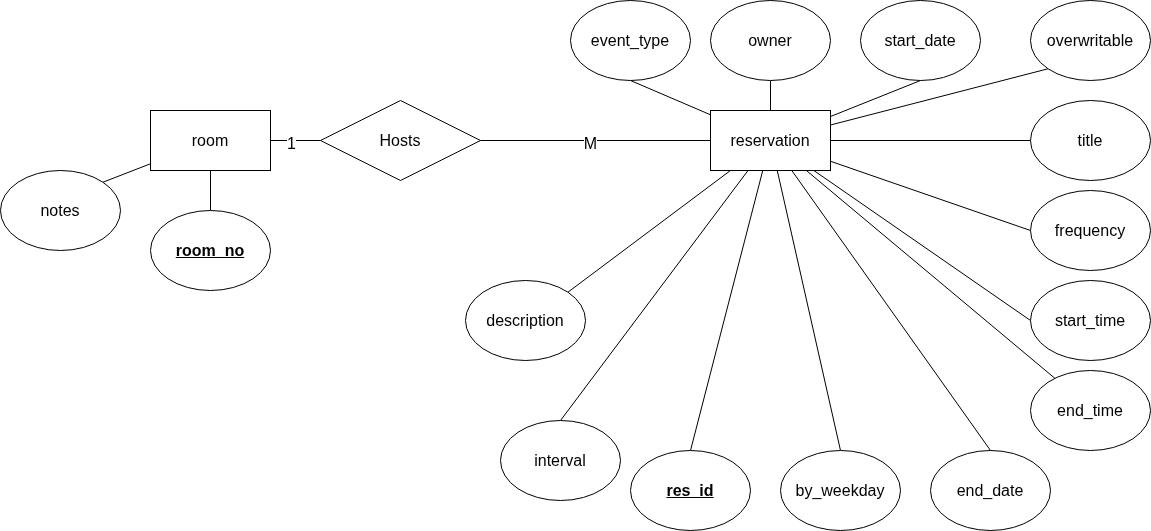

The diagram above was exported from draw.io. Its source (the exported page's mxGraphModel, read from the mxfile embedded in the PNG):
<mxGraphModel dx="2495" dy="840" grid="1" gridSize="10" guides="1" tooltips="1" connect="1" arrows="1" fold="1" page="1" pageScale="1" pageWidth="850" pageHeight="1100" math="0" shadow="0">
  <root>
    <mxCell id="0" />
    <mxCell id="1" parent="0" />
    <mxCell id="LJRKL39FWOpQKBcPLET--9" edge="1" parent="1" source="JIYhgwxQ8K3HO4DmyXlp-2" style="rounded=0;orthogonalLoop=1;jettySize=auto;html=1;entryX=0.5;entryY=0;entryDx=0;entryDy=0;endArrow=none;endFill=0;fontSize=16;" target="LJRKL39FWOpQKBcPLET--7">
      <mxGeometry relative="1" as="geometry" />
    </mxCell>
    <mxCell id="LJRKL39FWOpQKBcPLET--10" edge="1" parent="1" source="JIYhgwxQ8K3HO4DmyXlp-2" style="rounded=0;orthogonalLoop=1;jettySize=auto;html=1;entryX=1;entryY=0;entryDx=0;entryDy=0;endArrow=none;endFill=0;fontSize=16;" target="LJRKL39FWOpQKBcPLET--8">
      <mxGeometry relative="1" as="geometry" />
    </mxCell>
    <mxCell id="LJRKL39FWOpQKBcPLET--11" edge="1" parent="1" source="JIYhgwxQ8K3HO4DmyXlp-2" style="rounded=0;orthogonalLoop=1;jettySize=auto;html=1;entryX=0;entryY=0.5;entryDx=0;entryDy=0;endArrow=none;endFill=0;fontSize=16;" target="LJRKL39FWOpQKBcPLET--5">
      <mxGeometry relative="1" as="geometry" />
    </mxCell>
    <mxCell id="LJRKL39FWOpQKBcPLET--37" connectable="0" parent="LJRKL39FWOpQKBcPLET--11" style="edgeLabel;html=1;align=center;verticalAlign=middle;resizable=0;points=[];fontSize=16;" value="1" vertex="1">
      <mxGeometry relative="1" x="-0.2" y="-2" as="geometry">
        <mxPoint as="offset" />
      </mxGeometry>
    </mxCell>
    <mxCell id="JIYhgwxQ8K3HO4DmyXlp-2" parent="1" style="rounded=0;whiteSpace=wrap;html=1;fontSize=16;" value="room" vertex="1">
      <mxGeometry height="60" width="120" x="110" y="230" as="geometry" />
    </mxCell>
    <mxCell id="LJRKL39FWOpQKBcPLET--12" edge="1" parent="1" source="LJRKL39FWOpQKBcPLET--5" style="rounded=0;orthogonalLoop=1;jettySize=auto;html=1;entryX=0;entryY=0.5;entryDx=0;entryDy=0;endArrow=none;endFill=0;fontSize=16;" target="LJRKL39FWOpQKBcPLET--6">
      <mxGeometry relative="1" as="geometry" />
    </mxCell>
    <mxCell id="LJRKL39FWOpQKBcPLET--38" connectable="0" parent="LJRKL39FWOpQKBcPLET--12" style="edgeLabel;html=1;align=center;verticalAlign=middle;resizable=0;points=[];fontSize=16;" value="M" vertex="1">
      <mxGeometry relative="1" x="-0.0522" y="-2" as="geometry">
        <mxPoint as="offset" />
      </mxGeometry>
    </mxCell>
    <mxCell id="LJRKL39FWOpQKBcPLET--5" parent="1" style="rhombus;whiteSpace=wrap;html=1;fontSize=16;" value="Hosts" vertex="1">
      <mxGeometry height="80" width="160" x="280" y="220" as="geometry" />
    </mxCell>
    <mxCell id="LJRKL39FWOpQKBcPLET--14" edge="1" parent="1" source="LJRKL39FWOpQKBcPLET--6" style="rounded=0;orthogonalLoop=1;jettySize=auto;html=1;entryX=0.5;entryY=0;entryDx=0;entryDy=0;endArrow=none;endFill=0;fontSize=16;" target="LJRKL39FWOpQKBcPLET--13">
      <mxGeometry relative="1" as="geometry" />
    </mxCell>
    <mxCell id="LJRKL39FWOpQKBcPLET--27" edge="1" parent="1" source="LJRKL39FWOpQKBcPLET--6" style="rounded=0;orthogonalLoop=1;jettySize=auto;html=1;entryX=1;entryY=0;entryDx=0;entryDy=0;endArrow=none;endFill=0;fontSize=16;" target="LJRKL39FWOpQKBcPLET--17">
      <mxGeometry relative="1" as="geometry" />
    </mxCell>
    <mxCell id="LJRKL39FWOpQKBcPLET--28" edge="1" parent="1" source="LJRKL39FWOpQKBcPLET--6" style="rounded=0;orthogonalLoop=1;jettySize=auto;html=1;entryX=0.5;entryY=1;entryDx=0;entryDy=0;endArrow=none;endFill=0;fontSize=16;" target="LJRKL39FWOpQKBcPLET--18">
      <mxGeometry relative="1" as="geometry" />
    </mxCell>
    <mxCell id="LJRKL39FWOpQKBcPLET--29" edge="1" parent="1" source="LJRKL39FWOpQKBcPLET--6" style="rounded=0;orthogonalLoop=1;jettySize=auto;html=1;entryX=0.5;entryY=1;entryDx=0;entryDy=0;endArrow=none;endFill=0;fontSize=16;" target="LJRKL39FWOpQKBcPLET--26">
      <mxGeometry relative="1" as="geometry" />
    </mxCell>
    <mxCell id="LJRKL39FWOpQKBcPLET--30" edge="1" parent="1" source="LJRKL39FWOpQKBcPLET--6" style="rounded=0;orthogonalLoop=1;jettySize=auto;html=1;entryX=0.5;entryY=1;entryDx=0;entryDy=0;endArrow=none;endFill=0;fontSize=16;" target="LJRKL39FWOpQKBcPLET--20">
      <mxGeometry relative="1" as="geometry" />
    </mxCell>
    <mxCell id="LJRKL39FWOpQKBcPLET--31" edge="1" parent="1" source="LJRKL39FWOpQKBcPLET--6" style="rounded=0;orthogonalLoop=1;jettySize=auto;html=1;entryX=0;entryY=0.5;entryDx=0;entryDy=0;endArrow=none;endFill=0;fontSize=16;" target="LJRKL39FWOpQKBcPLET--22">
      <mxGeometry relative="1" as="geometry" />
    </mxCell>
    <mxCell id="LJRKL39FWOpQKBcPLET--32" edge="1" parent="1" source="LJRKL39FWOpQKBcPLET--6" style="rounded=0;orthogonalLoop=1;jettySize=auto;html=1;entryX=0;entryY=0.5;entryDx=0;entryDy=0;endArrow=none;endFill=0;fontSize=16;" target="LJRKL39FWOpQKBcPLET--24">
      <mxGeometry relative="1" as="geometry" />
    </mxCell>
    <mxCell id="LJRKL39FWOpQKBcPLET--33" edge="1" parent="1" source="LJRKL39FWOpQKBcPLET--6" style="rounded=0;orthogonalLoop=1;jettySize=auto;html=1;entryX=0.225;entryY=0.125;entryDx=0;entryDy=0;endArrow=none;endFill=0;entryPerimeter=0;fontSize=16;" target="LJRKL39FWOpQKBcPLET--25">
      <mxGeometry relative="1" as="geometry" />
    </mxCell>
    <mxCell id="LJRKL39FWOpQKBcPLET--34" edge="1" parent="1" source="LJRKL39FWOpQKBcPLET--6" style="rounded=0;orthogonalLoop=1;jettySize=auto;html=1;entryX=0.5;entryY=0;entryDx=0;entryDy=0;endArrow=none;endFill=0;fontSize=16;" target="LJRKL39FWOpQKBcPLET--21">
      <mxGeometry relative="1" as="geometry" />
    </mxCell>
    <mxCell id="LJRKL39FWOpQKBcPLET--35" edge="1" parent="1" source="LJRKL39FWOpQKBcPLET--6" style="rounded=0;orthogonalLoop=1;jettySize=auto;html=1;entryX=0.5;entryY=0;entryDx=0;entryDy=0;endArrow=none;endFill=0;fontSize=16;" target="LJRKL39FWOpQKBcPLET--19">
      <mxGeometry relative="1" as="geometry" />
    </mxCell>
    <mxCell id="LJRKL39FWOpQKBcPLET--36" edge="1" parent="1" source="LJRKL39FWOpQKBcPLET--6" style="rounded=0;orthogonalLoop=1;jettySize=auto;html=1;entryX=0.5;entryY=0;entryDx=0;entryDy=0;endArrow=none;endFill=0;fontSize=16;" target="LJRKL39FWOpQKBcPLET--23">
      <mxGeometry relative="1" as="geometry" />
    </mxCell>
    <mxCell id="LJRKL39FWOpQKBcPLET--40" edge="1" parent="1" source="LJRKL39FWOpQKBcPLET--6" style="rounded=0;orthogonalLoop=1;jettySize=auto;html=1;entryX=0;entryY=1;entryDx=0;entryDy=0;endArrow=none;endFill=0;" target="LJRKL39FWOpQKBcPLET--39">
      <mxGeometry relative="1" as="geometry" />
    </mxCell>
    <mxCell id="LJRKL39FWOpQKBcPLET--6" parent="1" style="rounded=0;whiteSpace=wrap;html=1;fontSize=16;" value="reservation" vertex="1">
      <mxGeometry height="60" width="120" x="670" y="230" as="geometry" />
    </mxCell>
    <mxCell id="LJRKL39FWOpQKBcPLET--7" parent="1" style="ellipse;whiteSpace=wrap;html=1;fontStyle=5;fontSize=16;" value="room_no" vertex="1">
      <mxGeometry height="80" width="120" x="110" y="330" as="geometry" />
    </mxCell>
    <mxCell id="LJRKL39FWOpQKBcPLET--8" parent="1" style="ellipse;whiteSpace=wrap;html=1;fontSize=16;" value="notes" vertex="1">
      <mxGeometry height="80" width="120" x="-40" y="290" as="geometry" />
    </mxCell>
    <mxCell id="LJRKL39FWOpQKBcPLET--13" parent="1" style="ellipse;whiteSpace=wrap;html=1;fontStyle=5;fontSize=16;" value="res_id" vertex="1">
      <mxGeometry height="80" width="120" x="590" y="570" as="geometry" />
    </mxCell>
    <mxCell id="LJRKL39FWOpQKBcPLET--15" parent="1" style="ellipse;whiteSpace=wrap;html=1;fontSize=16;" value="title" vertex="1">
      <mxGeometry height="80" width="120" x="990" y="220" as="geometry" />
    </mxCell>
    <mxCell id="LJRKL39FWOpQKBcPLET--16" edge="1" parent="1" source="LJRKL39FWOpQKBcPLET--6" style="rounded=0;orthogonalLoop=1;jettySize=auto;html=1;entryX=0;entryY=0.5;entryDx=0;entryDy=0;endArrow=none;endFill=0;fontSize=16;" target="LJRKL39FWOpQKBcPLET--15">
      <mxGeometry relative="1" as="geometry" />
    </mxCell>
    <mxCell id="LJRKL39FWOpQKBcPLET--17" parent="1" style="ellipse;whiteSpace=wrap;html=1;fontSize=16;" value="description" vertex="1">
      <mxGeometry height="80" width="120" x="425" y="400" as="geometry" />
    </mxCell>
    <mxCell id="LJRKL39FWOpQKBcPLET--18" parent="1" style="ellipse;whiteSpace=wrap;html=1;fontSize=16;" value="event_type" vertex="1">
      <mxGeometry height="80" width="120" x="530" y="120" as="geometry" />
    </mxCell>
    <mxCell id="LJRKL39FWOpQKBcPLET--19" parent="1" style="ellipse;whiteSpace=wrap;html=1;fontSize=16;" value="interval" vertex="1">
      <mxGeometry height="80" width="120" x="460" y="540" as="geometry" />
    </mxCell>
    <mxCell id="LJRKL39FWOpQKBcPLET--20" parent="1" style="ellipse;whiteSpace=wrap;html=1;fontSize=16;" value="start_date" vertex="1">
      <mxGeometry height="80" width="120" x="820" y="120" as="geometry" />
    </mxCell>
    <mxCell id="LJRKL39FWOpQKBcPLET--21" parent="1" style="ellipse;whiteSpace=wrap;html=1;fontSize=16;" value="end_date" vertex="1">
      <mxGeometry height="80" width="120" x="890" y="570" as="geometry" />
    </mxCell>
    <mxCell id="LJRKL39FWOpQKBcPLET--22" parent="1" style="ellipse;whiteSpace=wrap;html=1;fontSize=16;" value="frequency" vertex="1">
      <mxGeometry height="80" width="120" x="990" y="310" as="geometry" />
    </mxCell>
    <mxCell id="LJRKL39FWOpQKBcPLET--23" parent="1" style="ellipse;whiteSpace=wrap;html=1;fontSize=16;" value="by_weekday" vertex="1">
      <mxGeometry height="80" width="120" x="740" y="570" as="geometry" />
    </mxCell>
    <mxCell id="LJRKL39FWOpQKBcPLET--24" parent="1" style="ellipse;whiteSpace=wrap;html=1;fontSize=16;" value="start_time" vertex="1">
      <mxGeometry height="80" width="120" x="990" y="400" as="geometry" />
    </mxCell>
    <mxCell id="LJRKL39FWOpQKBcPLET--25" parent="1" style="ellipse;whiteSpace=wrap;html=1;fontSize=16;" value="end_time" vertex="1">
      <mxGeometry height="80" width="120" x="990" y="490" as="geometry" />
    </mxCell>
    <mxCell id="LJRKL39FWOpQKBcPLET--26" parent="1" style="ellipse;whiteSpace=wrap;html=1;fontSize=16;" value="owner" vertex="1">
      <mxGeometry height="80" width="120" x="670" y="120" as="geometry" />
    </mxCell>
    <mxCell id="LJRKL39FWOpQKBcPLET--39" parent="1" style="ellipse;whiteSpace=wrap;html=1;fontSize=16;" value="overwritable" vertex="1">
      <mxGeometry height="80" width="120" x="990" y="120" as="geometry" />
    </mxCell>
  </root>
</mxGraphModel>